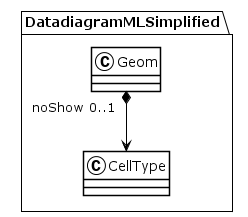

The diagram above was rendered by PlantUML. Its source (embedded in the PNG):
@startuml
!theme plain
package DatadiagramMLSimplified {
class Geom {
}
Geom "noShow 0..1" *--> CellType
class CellType {
}
}
@enduml